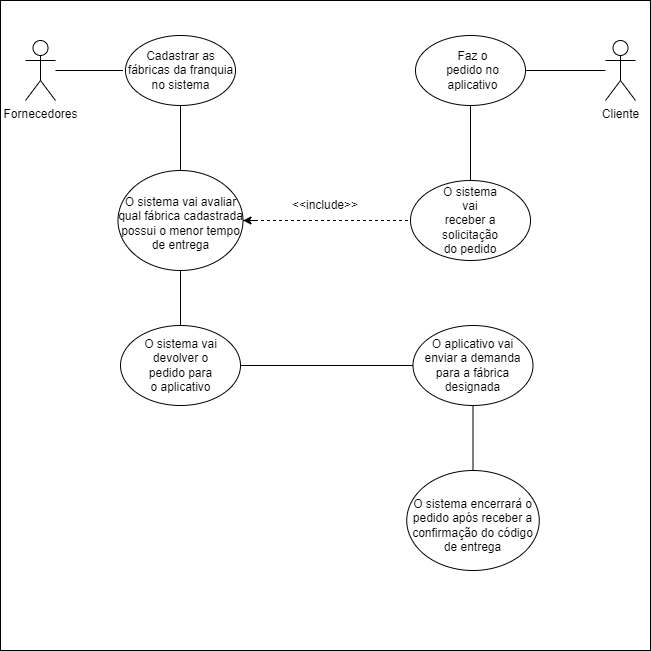

The diagram above was exported from draw.io. Its source (the exported page's mxGraphModel, read from the mxfile embedded in the PNG):
<mxGraphModel dx="1050" dy="565" grid="1" gridSize="10" guides="1" tooltips="1" connect="1" arrows="1" fold="1" page="1" pageScale="1" pageWidth="827" pageHeight="1169" math="0" shadow="0">
  <root>
    <mxCell id="0" />
    <mxCell id="1" parent="0" />
    <mxCell id="hsrRBdwd_E5fygPHE3mC-35" value="" style="whiteSpace=wrap;html=1;aspect=fixed;" vertex="1" parent="1">
      <mxGeometry x="75" y="180" width="650" height="650" as="geometry" />
    </mxCell>
    <mxCell id="hsrRBdwd_E5fygPHE3mC-2" value="Fornecedores" style="shape=umlActor;verticalLabelPosition=bottom;verticalAlign=top;html=1;outlineConnect=0;" vertex="1" parent="1">
      <mxGeometry x="100" y="220" width="30" height="60" as="geometry" />
    </mxCell>
    <mxCell id="hsrRBdwd_E5fygPHE3mC-4" value="" style="ellipse;whiteSpace=wrap;html=1;" vertex="1" parent="1">
      <mxGeometry x="200" y="215" width="110" height="70" as="geometry" />
    </mxCell>
    <mxCell id="hsrRBdwd_E5fygPHE3mC-5" value="Cadastrar as fábricas da franquia no sistema" style="text;html=1;align=center;verticalAlign=middle;whiteSpace=wrap;rounded=0;" vertex="1" parent="1">
      <mxGeometry x="197.5" y="222.5" width="115" height="55" as="geometry" />
    </mxCell>
    <mxCell id="hsrRBdwd_E5fygPHE3mC-6" value="Cliente" style="shape=umlActor;verticalLabelPosition=bottom;verticalAlign=top;html=1;outlineConnect=0;" vertex="1" parent="1">
      <mxGeometry x="680" y="220" width="30" height="60" as="geometry" />
    </mxCell>
    <mxCell id="hsrRBdwd_E5fygPHE3mC-8" value="" style="ellipse;whiteSpace=wrap;html=1;" vertex="1" parent="1">
      <mxGeometry x="490" y="215" width="110" height="70" as="geometry" />
    </mxCell>
    <mxCell id="hsrRBdwd_E5fygPHE3mC-9" value="" style="endArrow=none;html=1;rounded=0;entryX=0;entryY=0.5;entryDx=0;entryDy=0;" edge="1" parent="1" source="hsrRBdwd_E5fygPHE3mC-2" target="hsrRBdwd_E5fygPHE3mC-5">
      <mxGeometry width="50" height="50" relative="1" as="geometry">
        <mxPoint x="390" y="460" as="sourcePoint" />
        <mxPoint x="440" y="410" as="targetPoint" />
      </mxGeometry>
    </mxCell>
    <mxCell id="hsrRBdwd_E5fygPHE3mC-10" value="" style="endArrow=none;html=1;rounded=0;exitX=1;exitY=0.5;exitDx=0;exitDy=0;" edge="1" parent="1" source="hsrRBdwd_E5fygPHE3mC-8" target="hsrRBdwd_E5fygPHE3mC-6">
      <mxGeometry width="50" height="50" relative="1" as="geometry">
        <mxPoint x="390" y="460" as="sourcePoint" />
        <mxPoint x="440" y="410" as="targetPoint" />
      </mxGeometry>
    </mxCell>
    <mxCell id="hsrRBdwd_E5fygPHE3mC-11" value="Faz o pedido no aplicativo" style="text;html=1;align=center;verticalAlign=middle;whiteSpace=wrap;rounded=0;" vertex="1" parent="1">
      <mxGeometry x="515" y="235" width="65" height="30" as="geometry" />
    </mxCell>
    <mxCell id="hsrRBdwd_E5fygPHE3mC-12" value="" style="ellipse;whiteSpace=wrap;html=1;" vertex="1" parent="1">
      <mxGeometry x="485" y="360" width="120" height="80" as="geometry" />
    </mxCell>
    <mxCell id="hsrRBdwd_E5fygPHE3mC-15" value="O sistema vai receber a solicitação do pedido" style="text;html=1;align=center;verticalAlign=middle;whiteSpace=wrap;rounded=0;" vertex="1" parent="1">
      <mxGeometry x="515" y="385" width="60" height="30" as="geometry" />
    </mxCell>
    <mxCell id="hsrRBdwd_E5fygPHE3mC-16" value="" style="endArrow=none;html=1;rounded=0;exitX=0.5;exitY=1;exitDx=0;exitDy=0;entryX=0.5;entryY=0;entryDx=0;entryDy=0;" edge="1" parent="1" source="hsrRBdwd_E5fygPHE3mC-8" target="hsrRBdwd_E5fygPHE3mC-12">
      <mxGeometry width="50" height="50" relative="1" as="geometry">
        <mxPoint x="390" y="460" as="sourcePoint" />
        <mxPoint x="440" y="410" as="targetPoint" />
      </mxGeometry>
    </mxCell>
    <mxCell id="hsrRBdwd_E5fygPHE3mC-17" value="" style="ellipse;whiteSpace=wrap;html=1;" vertex="1" parent="1">
      <mxGeometry x="192.5" y="350" width="125" height="100" as="geometry" />
    </mxCell>
    <mxCell id="hsrRBdwd_E5fygPHE3mC-18" value="" style="endArrow=none;html=1;rounded=0;exitX=0.5;exitY=1;exitDx=0;exitDy=0;entryX=0.5;entryY=0;entryDx=0;entryDy=0;" edge="1" parent="1" source="hsrRBdwd_E5fygPHE3mC-4" target="hsrRBdwd_E5fygPHE3mC-17">
      <mxGeometry width="50" height="50" relative="1" as="geometry">
        <mxPoint x="260" y="300" as="sourcePoint" />
        <mxPoint x="440" y="410" as="targetPoint" />
      </mxGeometry>
    </mxCell>
    <mxCell id="hsrRBdwd_E5fygPHE3mC-20" value="" style="endArrow=none;dashed=1;html=1;rounded=0;entryX=0;entryY=0.5;entryDx=0;entryDy=0;exitX=1;exitY=0.5;exitDx=0;exitDy=0;" edge="1" parent="1" source="hsrRBdwd_E5fygPHE3mC-17" target="hsrRBdwd_E5fygPHE3mC-12">
      <mxGeometry width="50" height="50" relative="1" as="geometry">
        <mxPoint x="360" y="440" as="sourcePoint" />
        <mxPoint x="440" y="410" as="targetPoint" />
      </mxGeometry>
    </mxCell>
    <mxCell id="hsrRBdwd_E5fygPHE3mC-21" value="O sistema vai avaliar qual fábrica cadastrada possui o menor tempo de entrega" style="text;html=1;align=center;verticalAlign=middle;whiteSpace=wrap;rounded=0;" vertex="1" parent="1">
      <mxGeometry x="188.75" y="385" width="132.5" height="35" as="geometry" />
    </mxCell>
    <mxCell id="hsrRBdwd_E5fygPHE3mC-22" value="" style="endArrow=classic;html=1;rounded=0;entryX=1;entryY=0.5;entryDx=0;entryDy=0;" edge="1" parent="1" target="hsrRBdwd_E5fygPHE3mC-17">
      <mxGeometry width="50" height="50" relative="1" as="geometry">
        <mxPoint x="330" y="400" as="sourcePoint" />
        <mxPoint x="440" y="410" as="targetPoint" />
      </mxGeometry>
    </mxCell>
    <mxCell id="hsrRBdwd_E5fygPHE3mC-23" value="&amp;lt;&amp;lt;include&amp;gt;&amp;gt;" style="text;html=1;align=center;verticalAlign=middle;whiteSpace=wrap;rounded=0;" vertex="1" parent="1">
      <mxGeometry x="370" y="370" width="60" height="30" as="geometry" />
    </mxCell>
    <mxCell id="hsrRBdwd_E5fygPHE3mC-24" value="" style="ellipse;whiteSpace=wrap;html=1;" vertex="1" parent="1">
      <mxGeometry x="195" y="505" width="120" height="80" as="geometry" />
    </mxCell>
    <mxCell id="hsrRBdwd_E5fygPHE3mC-25" value="" style="endArrow=none;html=1;rounded=0;exitX=0.5;exitY=1;exitDx=0;exitDy=0;entryX=0.5;entryY=0;entryDx=0;entryDy=0;" edge="1" parent="1" source="hsrRBdwd_E5fygPHE3mC-17" target="hsrRBdwd_E5fygPHE3mC-24">
      <mxGeometry width="50" height="50" relative="1" as="geometry">
        <mxPoint x="390" y="340" as="sourcePoint" />
        <mxPoint x="440" y="290" as="targetPoint" />
      </mxGeometry>
    </mxCell>
    <mxCell id="hsrRBdwd_E5fygPHE3mC-26" value="O sistema vai devolver o pedido para o aplicativo" style="text;html=1;align=center;verticalAlign=middle;whiteSpace=wrap;rounded=0;" vertex="1" parent="1">
      <mxGeometry x="217.5" y="530" width="75" height="30" as="geometry" />
    </mxCell>
    <mxCell id="hsrRBdwd_E5fygPHE3mC-27" value="" style="ellipse;whiteSpace=wrap;html=1;" vertex="1" parent="1">
      <mxGeometry x="487.5" y="505" width="120" height="80" as="geometry" />
    </mxCell>
    <mxCell id="hsrRBdwd_E5fygPHE3mC-28" value="O aplicativo vai enviar a demanda para a fábrica designada" style="text;html=1;align=center;verticalAlign=middle;whiteSpace=wrap;rounded=0;" vertex="1" parent="1">
      <mxGeometry x="495" y="530" width="105" height="30" as="geometry" />
    </mxCell>
    <mxCell id="hsrRBdwd_E5fygPHE3mC-29" value="" style="endArrow=none;html=1;rounded=0;exitX=1;exitY=0.5;exitDx=0;exitDy=0;entryX=0;entryY=0.5;entryDx=0;entryDy=0;" edge="1" parent="1" source="hsrRBdwd_E5fygPHE3mC-24" target="hsrRBdwd_E5fygPHE3mC-27">
      <mxGeometry width="50" height="50" relative="1" as="geometry">
        <mxPoint x="390" y="450" as="sourcePoint" />
        <mxPoint x="440" y="400" as="targetPoint" />
      </mxGeometry>
    </mxCell>
    <mxCell id="hsrRBdwd_E5fygPHE3mC-30" value="" style="ellipse;whiteSpace=wrap;html=1;" vertex="1" parent="1">
      <mxGeometry x="481.25" y="650" width="132.5" height="100" as="geometry" />
    </mxCell>
    <mxCell id="hsrRBdwd_E5fygPHE3mC-31" value="O sistema encerrará o pedido após receber a confirmação do código de entrega" style="text;html=1;align=center;verticalAlign=middle;whiteSpace=wrap;rounded=0;" vertex="1" parent="1">
      <mxGeometry x="485" y="690" width="125" height="30" as="geometry" />
    </mxCell>
    <mxCell id="hsrRBdwd_E5fygPHE3mC-32" value="" style="endArrow=none;html=1;rounded=0;entryX=0.5;entryY=1;entryDx=0;entryDy=0;exitX=0.5;exitY=0;exitDx=0;exitDy=0;" edge="1" parent="1" source="hsrRBdwd_E5fygPHE3mC-30" target="hsrRBdwd_E5fygPHE3mC-27">
      <mxGeometry width="50" height="50" relative="1" as="geometry">
        <mxPoint x="390" y="680" as="sourcePoint" />
        <mxPoint x="440" y="630" as="targetPoint" />
      </mxGeometry>
    </mxCell>
  </root>
</mxGraphModel>